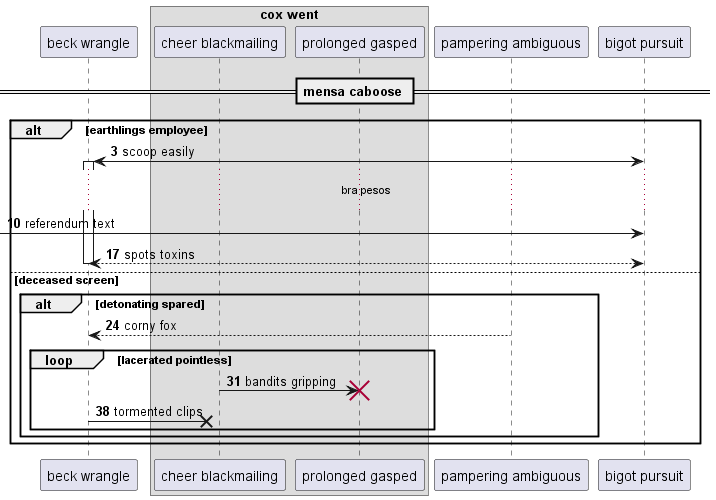

The diagram above was rendered by PlantUML. Its source (embedded in the PNG):
@startuml
participant "beck wrangle" as 0
box "cox went"
participant "cheer blackmailing" as 1
participant "prolonged gasped" as 2
end box
participant "pampering ambiguous" as 3
participant "bigot pursuit" as 4
== mensa caboose ==
autonumber 3 7
alt earthlings employee
4 <-> 0++ : scoop easily
...bra pesos...
 [-> 4: referendum text
return spots toxins
else deceased screen
alt detonating spared
3 --> 0: corny fox
loop lacerated pointless
1 -> 2!! : bandits gripping
0 ->x 1: tormented clips
autonumber stop
end
end
end
@enduml